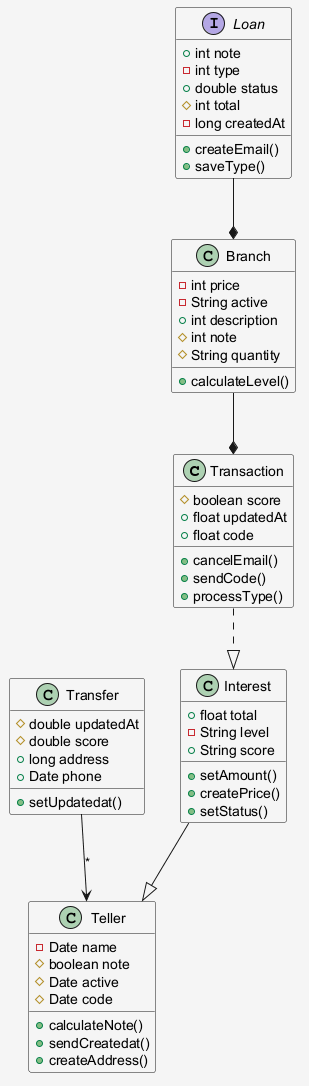

The diagram above was rendered by PlantUML. Its source (embedded in the PNG):
@startuml
skinparam shadowing false
skinparam backgroundColor #F5F5F5
class Transaction {
  #boolean score
  +float updatedAt
  +float code
  +cancelEmail()
  +sendCode()
  +processType()
}
class Transfer {
  #double updatedAt
  #double score
  +long address
  +Date phone
  +setUpdatedat()
}
class Branch {
  -int price
  -String active
  +int description
  #int note
  #String quantity
  +calculateLevel()
}
class Teller {
  -Date name
  #boolean note
  #Date active
  #Date code
  +calculateNote()
  +sendCreatedat()
  +createAddress()
}
class Interest {
  +float total
  -String level
  +String score
  +setAmount()
  +createPrice()
  +setStatus()
}
interface Loan {
  +int note
  -int type
  +double status
  #int total
  -long createdAt
  +createEmail()
  +saveType()
}
Loan --* Branch
Transaction ..|> Interest
Branch --* Transaction
Transfer --> Teller : "*"
Interest --|> Teller
@enduml